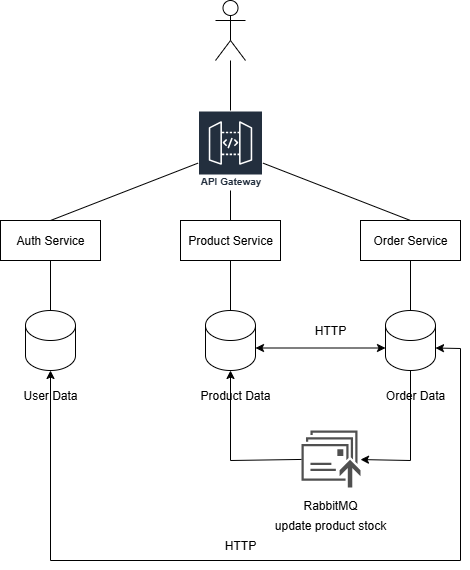

The diagram above was exported from draw.io. Its source (the exported page's mxGraphModel, read from the mxfile embedded in the PNG):
<mxGraphModel dx="925" dy="1591" grid="1" gridSize="10" guides="1" tooltips="1" connect="1" arrows="1" fold="1" page="1" pageScale="1" pageWidth="850" pageHeight="1100" math="0" shadow="0">
  <root>
    <mxCell id="0" />
    <mxCell id="1" parent="0" />
    <mxCell id="uVMnENsrE4KsgpBl1aQu-1" value="" style="shape=umlActor;verticalLabelPosition=bottom;verticalAlign=top;html=1;outlineConnect=0;" vertex="1" parent="1">
      <mxGeometry x="365" y="-80" width="30" height="60" as="geometry" />
    </mxCell>
    <mxCell id="uVMnENsrE4KsgpBl1aQu-2" value="API Gateway" style="sketch=0;outlineConnect=0;fontColor=#232F3E;gradientColor=none;strokeColor=#ffffff;fillColor=#232F3E;dashed=0;verticalLabelPosition=middle;verticalAlign=bottom;align=center;html=1;whiteSpace=wrap;fontSize=10;fontStyle=1;spacing=3;shape=mxgraph.aws4.productIcon;prIcon=mxgraph.aws4.api_gateway;" vertex="1" parent="1">
      <mxGeometry x="347.5" y="30" width="65" height="80" as="geometry" />
    </mxCell>
    <mxCell id="uVMnENsrE4KsgpBl1aQu-3" value="Auth Service" style="rounded=0;whiteSpace=wrap;html=1;" vertex="1" parent="1">
      <mxGeometry x="150" y="140" width="100" height="40" as="geometry" />
    </mxCell>
    <mxCell id="uVMnENsrE4KsgpBl1aQu-4" value="Product Service" style="rounded=0;whiteSpace=wrap;html=1;" vertex="1" parent="1">
      <mxGeometry x="330" y="140" width="100" height="40" as="geometry" />
    </mxCell>
    <mxCell id="uVMnENsrE4KsgpBl1aQu-5" value="Order Service" style="rounded=0;whiteSpace=wrap;html=1;" vertex="1" parent="1">
      <mxGeometry x="510" y="140" width="100" height="40" as="geometry" />
    </mxCell>
    <mxCell id="uVMnENsrE4KsgpBl1aQu-6" value="" style="shape=cylinder3;whiteSpace=wrap;html=1;boundedLbl=1;backgroundOutline=1;size=15;" vertex="1" parent="1">
      <mxGeometry x="175" y="230" width="50" height="60" as="geometry" />
    </mxCell>
    <mxCell id="uVMnENsrE4KsgpBl1aQu-7" value="" style="shape=cylinder3;whiteSpace=wrap;html=1;boundedLbl=1;backgroundOutline=1;size=15;" vertex="1" parent="1">
      <mxGeometry x="535" y="230" width="50" height="60" as="geometry" />
    </mxCell>
    <mxCell id="uVMnENsrE4KsgpBl1aQu-8" value="" style="shape=cylinder3;whiteSpace=wrap;html=1;boundedLbl=1;backgroundOutline=1;size=15;" vertex="1" parent="1">
      <mxGeometry x="355" y="230" width="50" height="60" as="geometry" />
    </mxCell>
    <mxCell id="uVMnENsrE4KsgpBl1aQu-9" value="" style="endArrow=none;html=1;rounded=0;" edge="1" parent="1" source="uVMnENsrE4KsgpBl1aQu-2" target="uVMnENsrE4KsgpBl1aQu-1">
      <mxGeometry width="50" height="50" relative="1" as="geometry">
        <mxPoint x="380" y="110" as="sourcePoint" />
        <mxPoint x="430" y="60" as="targetPoint" />
      </mxGeometry>
    </mxCell>
    <mxCell id="uVMnENsrE4KsgpBl1aQu-11" value="" style="endArrow=none;html=1;rounded=0;exitX=0.5;exitY=0;exitDx=0;exitDy=0;" edge="1" parent="1" source="uVMnENsrE4KsgpBl1aQu-3" target="uVMnENsrE4KsgpBl1aQu-2">
      <mxGeometry width="50" height="50" relative="1" as="geometry">
        <mxPoint x="380" y="110" as="sourcePoint" />
        <mxPoint x="430" y="60" as="targetPoint" />
      </mxGeometry>
    </mxCell>
    <mxCell id="uVMnENsrE4KsgpBl1aQu-12" value="" style="endArrow=none;html=1;rounded=0;exitX=0.5;exitY=0;exitDx=0;exitDy=0;" edge="1" parent="1" source="uVMnENsrE4KsgpBl1aQu-4" target="uVMnENsrE4KsgpBl1aQu-2">
      <mxGeometry width="50" height="50" relative="1" as="geometry">
        <mxPoint x="380" y="110" as="sourcePoint" />
        <mxPoint x="430" y="60" as="targetPoint" />
      </mxGeometry>
    </mxCell>
    <mxCell id="uVMnENsrE4KsgpBl1aQu-13" value="" style="endArrow=none;html=1;rounded=0;entryX=0.5;entryY=0;entryDx=0;entryDy=0;" edge="1" parent="1" source="uVMnENsrE4KsgpBl1aQu-2" target="uVMnENsrE4KsgpBl1aQu-5">
      <mxGeometry width="50" height="50" relative="1" as="geometry">
        <mxPoint x="380" y="110" as="sourcePoint" />
        <mxPoint x="430" y="60" as="targetPoint" />
      </mxGeometry>
    </mxCell>
    <mxCell id="uVMnENsrE4KsgpBl1aQu-14" value="" style="endArrow=none;html=1;rounded=0;exitX=0.5;exitY=1;exitDx=0;exitDy=0;entryX=0.5;entryY=0;entryDx=0;entryDy=0;entryPerimeter=0;" edge="1" parent="1" source="uVMnENsrE4KsgpBl1aQu-3" target="uVMnENsrE4KsgpBl1aQu-6">
      <mxGeometry width="50" height="50" relative="1" as="geometry">
        <mxPoint x="380" y="180" as="sourcePoint" />
        <mxPoint x="430" y="130" as="targetPoint" />
      </mxGeometry>
    </mxCell>
    <mxCell id="uVMnENsrE4KsgpBl1aQu-15" value="" style="endArrow=none;html=1;rounded=0;entryX=0.5;entryY=0;entryDx=0;entryDy=0;entryPerimeter=0;" edge="1" parent="1" target="uVMnENsrE4KsgpBl1aQu-8">
      <mxGeometry width="50" height="50" relative="1" as="geometry">
        <mxPoint x="380" y="180" as="sourcePoint" />
        <mxPoint x="430" y="130" as="targetPoint" />
      </mxGeometry>
    </mxCell>
    <mxCell id="uVMnENsrE4KsgpBl1aQu-16" value="" style="endArrow=none;html=1;rounded=0;entryX=0.5;entryY=1;entryDx=0;entryDy=0;exitX=0.5;exitY=0;exitDx=0;exitDy=0;exitPerimeter=0;" edge="1" parent="1" source="uVMnENsrE4KsgpBl1aQu-7" target="uVMnENsrE4KsgpBl1aQu-5">
      <mxGeometry width="50" height="50" relative="1" as="geometry">
        <mxPoint x="380" y="180" as="sourcePoint" />
        <mxPoint x="430" y="130" as="targetPoint" />
      </mxGeometry>
    </mxCell>
    <mxCell id="uVMnENsrE4KsgpBl1aQu-17" value="User Data" style="text;html=1;align=center;verticalAlign=middle;whiteSpace=wrap;rounded=0;" vertex="1" parent="1">
      <mxGeometry x="170" y="300" width="60" height="30" as="geometry" />
    </mxCell>
    <mxCell id="uVMnENsrE4KsgpBl1aQu-18" value="Product Data" style="text;html=1;align=center;verticalAlign=middle;whiteSpace=wrap;rounded=0;" vertex="1" parent="1">
      <mxGeometry x="345" y="300" width="80" height="30" as="geometry" />
    </mxCell>
    <mxCell id="uVMnENsrE4KsgpBl1aQu-19" value="Order Data" style="text;html=1;align=center;verticalAlign=middle;whiteSpace=wrap;rounded=0;" vertex="1" parent="1">
      <mxGeometry x="530" y="300" width="70" height="30" as="geometry" />
    </mxCell>
    <mxCell id="uVMnENsrE4KsgpBl1aQu-22" value="" style="sketch=0;pointerEvents=1;shadow=0;dashed=0;html=1;strokeColor=none;fillColor=#505050;labelPosition=center;verticalLabelPosition=bottom;verticalAlign=top;outlineConnect=0;align=center;shape=mxgraph.office.communications.messages_queued;" vertex="1" parent="1">
      <mxGeometry x="451" y="350" width="59" height="57" as="geometry" />
    </mxCell>
    <mxCell id="uVMnENsrE4KsgpBl1aQu-24" value="RabbitMQ" style="text;html=1;align=center;verticalAlign=middle;whiteSpace=wrap;rounded=0;" vertex="1" parent="1">
      <mxGeometry x="450" y="410" width="60" height="30" as="geometry" />
    </mxCell>
    <mxCell id="uVMnENsrE4KsgpBl1aQu-26" value="" style="endArrow=classic;html=1;rounded=0;exitX=0.5;exitY=1;exitDx=0;exitDy=0;exitPerimeter=0;" edge="1" parent="1" source="uVMnENsrE4KsgpBl1aQu-7" target="uVMnENsrE4KsgpBl1aQu-22">
      <mxGeometry width="50" height="50" relative="1" as="geometry">
        <mxPoint x="340" y="290" as="sourcePoint" />
        <mxPoint x="390" y="240" as="targetPoint" />
        <Array as="points">
          <mxPoint x="560" y="380" />
        </Array>
      </mxGeometry>
    </mxCell>
    <mxCell id="uVMnENsrE4KsgpBl1aQu-27" value="" style="endArrow=classic;html=1;rounded=0;" edge="1" parent="1" source="uVMnENsrE4KsgpBl1aQu-22">
      <mxGeometry width="50" height="50" relative="1" as="geometry">
        <mxPoint x="439.99699999999984" y="440.0139999999999" as="sourcePoint" />
        <mxPoint x="380" y="290" as="targetPoint" />
        <Array as="points">
          <mxPoint x="380" y="380" />
        </Array>
      </mxGeometry>
    </mxCell>
    <mxCell id="uVMnENsrE4KsgpBl1aQu-28" value="update product stock" style="text;html=1;align=center;verticalAlign=middle;whiteSpace=wrap;rounded=0;" vertex="1" parent="1">
      <mxGeometry x="405" y="430" width="150" height="30" as="geometry" />
    </mxCell>
    <mxCell id="uVMnENsrE4KsgpBl1aQu-30" value="" style="endArrow=classic;startArrow=classic;html=1;rounded=0;entryX=0;entryY=0;entryDx=0;entryDy=37.5;entryPerimeter=0;exitX=1;exitY=0;exitDx=0;exitDy=37.5;exitPerimeter=0;" edge="1" parent="1" source="uVMnENsrE4KsgpBl1aQu-8" target="uVMnENsrE4KsgpBl1aQu-7">
      <mxGeometry width="50" height="50" relative="1" as="geometry">
        <mxPoint x="340" y="270" as="sourcePoint" />
        <mxPoint x="390" y="220" as="targetPoint" />
      </mxGeometry>
    </mxCell>
    <mxCell id="uVMnENsrE4KsgpBl1aQu-31" value="HTTP" style="text;html=1;align=center;verticalAlign=middle;whiteSpace=wrap;rounded=0;" vertex="1" parent="1">
      <mxGeometry x="450" y="235" width="60" height="30" as="geometry" />
    </mxCell>
    <mxCell id="uVMnENsrE4KsgpBl1aQu-32" value="" style="endArrow=classic;startArrow=classic;html=1;rounded=0;exitX=0.5;exitY=1;exitDx=0;exitDy=0;exitPerimeter=0;entryX=1;entryY=0;entryDx=0;entryDy=37.5;entryPerimeter=0;" edge="1" parent="1" source="uVMnENsrE4KsgpBl1aQu-6" target="uVMnENsrE4KsgpBl1aQu-7">
      <mxGeometry width="50" height="50" relative="1" as="geometry">
        <mxPoint x="340" y="300" as="sourcePoint" />
        <mxPoint x="390" y="250" as="targetPoint" />
        <Array as="points">
          <mxPoint x="200" y="480" />
          <mxPoint x="610" y="480" />
          <mxPoint x="610" y="268" />
        </Array>
      </mxGeometry>
    </mxCell>
    <mxCell id="uVMnENsrE4KsgpBl1aQu-33" value="HTTP" style="text;html=1;align=center;verticalAlign=middle;whiteSpace=wrap;rounded=0;" vertex="1" parent="1">
      <mxGeometry x="360" y="450" width="60" height="30" as="geometry" />
    </mxCell>
  </root>
</mxGraphModel>